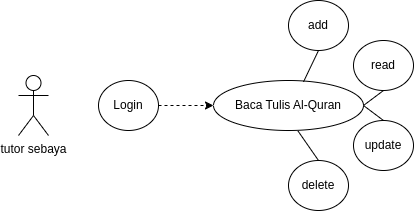

The diagram above was exported from draw.io. Its source (the exported page's mxGraphModel, read from the mxfile embedded in the PNG):
<mxGraphModel dx="7513" dy="772" grid="0" gridSize="10" guides="1" tooltips="1" connect="1" arrows="1" fold="1" page="1" pageScale="1" pageWidth="850" pageHeight="1100" math="0" shadow="0">
  <root>
    <mxCell id="0" />
    <mxCell id="1" parent="0" />
    <mxCell id="2" value="" style="group" vertex="1" connectable="0" parent="1">
      <mxGeometry x="-3810" y="1790" width="395" height="210" as="geometry" />
    </mxCell>
    <mxCell id="3" value="tutor sebaya&lt;br&gt;" style="shape=umlActor;verticalLabelPosition=bottom;verticalAlign=top;html=1;outlineConnect=0;rounded=1;labelBackgroundColor=none;container=0;" vertex="1" parent="2">
      <mxGeometry y="75" width="30" height="60" as="geometry" />
    </mxCell>
    <mxCell id="4" value="Baca Tulis Al-Quran" style="ellipse;whiteSpace=wrap;html=1;rounded=1;labelBackgroundColor=none;container=0;" vertex="1" parent="2">
      <mxGeometry x="195" y="80" width="150" height="50" as="geometry" />
    </mxCell>
    <mxCell id="5" value="update" style="ellipse;whiteSpace=wrap;html=1;rounded=1;labelBackgroundColor=none;container=0;" vertex="1" parent="2">
      <mxGeometry x="335" y="120" width="60" height="50" as="geometry" />
    </mxCell>
    <mxCell id="6" value="" style="endArrow=none;html=1;rounded=1;exitX=0.5;exitY=0;exitDx=0;exitDy=0;entryX=1;entryY=0.5;entryDx=0;entryDy=0;labelBackgroundColor=none;fontColor=default;" edge="1" parent="2" source="5" target="4">
      <mxGeometry width="50" height="50" relative="1" as="geometry">
        <mxPoint x="295" y="160" as="sourcePoint" />
        <mxPoint x="335" y="110" as="targetPoint" />
      </mxGeometry>
    </mxCell>
    <mxCell id="7" value="read" style="ellipse;whiteSpace=wrap;html=1;rounded=1;labelBackgroundColor=none;container=0;" vertex="1" parent="2">
      <mxGeometry x="335" y="40" width="60" height="50" as="geometry" />
    </mxCell>
    <mxCell id="8" value="" style="endArrow=none;html=1;rounded=1;exitX=0.5;exitY=1;exitDx=0;exitDy=0;entryX=1;entryY=0.5;entryDx=0;entryDy=0;labelBackgroundColor=none;fontColor=default;" edge="1" parent="2" source="7" target="4">
      <mxGeometry width="50" height="50" relative="1" as="geometry">
        <mxPoint x="420" y="130" as="sourcePoint" />
        <mxPoint x="355" y="115" as="targetPoint" />
      </mxGeometry>
    </mxCell>
    <mxCell id="9" style="edgeStyle=orthogonalEdgeStyle;rounded=1;orthogonalLoop=1;jettySize=auto;html=1;exitX=1;exitY=0.5;exitDx=0;exitDy=0;entryX=0;entryY=0.5;entryDx=0;entryDy=0;dashed=1;labelBackgroundColor=none;fontColor=default;" edge="1" parent="2" source="10" target="4">
      <mxGeometry relative="1" as="geometry" />
    </mxCell>
    <mxCell id="10" value="Login" style="ellipse;whiteSpace=wrap;html=1;rounded=1;labelBackgroundColor=none;container=0;" vertex="1" parent="2">
      <mxGeometry x="80" y="80" width="60" height="50" as="geometry" />
    </mxCell>
    <mxCell id="11" value="add" style="ellipse;whiteSpace=wrap;html=1;rounded=1;labelBackgroundColor=none;container=0;" vertex="1" parent="2">
      <mxGeometry x="270" width="60" height="50" as="geometry" />
    </mxCell>
    <mxCell id="12" value="delete" style="ellipse;whiteSpace=wrap;html=1;rounded=1;labelBackgroundColor=none;container=0;" vertex="1" parent="2">
      <mxGeometry x="270" y="160" width="60" height="50" as="geometry" />
    </mxCell>
    <mxCell id="13" value="" style="endArrow=none;html=1;rounded=1;exitX=0.5;exitY=1;exitDx=0;exitDy=0;entryX=0.6;entryY=0.027;entryDx=0;entryDy=0;labelBackgroundColor=none;fontColor=default;entryPerimeter=0;" edge="1" parent="2" source="11" target="4">
      <mxGeometry width="50" height="50" relative="1" as="geometry">
        <mxPoint x="375" y="100" as="sourcePoint" />
        <mxPoint x="355" y="115" as="targetPoint" />
      </mxGeometry>
    </mxCell>
    <mxCell id="14" value="" style="endArrow=none;html=1;rounded=1;exitX=0.5;exitY=0;exitDx=0;exitDy=0;entryX=0.564;entryY=1.013;entryDx=0;entryDy=0;labelBackgroundColor=none;fontColor=default;entryPerimeter=0;" edge="1" parent="2" source="12" target="4">
      <mxGeometry width="50" height="50" relative="1" as="geometry">
        <mxPoint x="310" y="60" as="sourcePoint" />
        <mxPoint x="295" y="91" as="targetPoint" />
      </mxGeometry>
    </mxCell>
  </root>
</mxGraphModel>